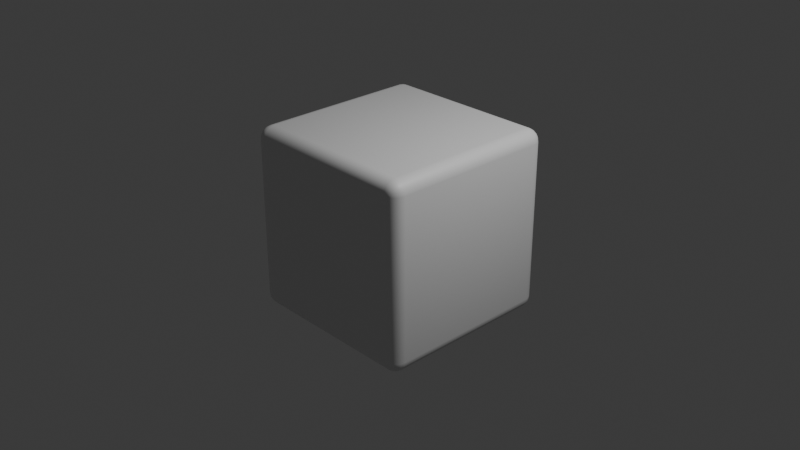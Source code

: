 # Source: roundedCube.blend  (saved by Blender 4.1.23; exported with 4.5.12 LTS)
import bpy
from mathutils import Matrix  # noqa: F401  (used for matrix-valued properties, if any)

bpy.ops.wm.read_factory_settings(use_empty=True)
scene = bpy.context.scene
scene.name = 'Scene'

# ---- collections
col_collection = bpy.data.collections.new('Collection'); scene.collection.children.link(col_collection)

# ---- materials (node trees are filled in below, after node groups)
mat_material = bpy.data.materials.new('Material')
mat_material.alpha_threshold = 0.0
mat_material.use_transparent_shadow = False
mat_material.roughness = 0.5
mat_material.line_color = (0.0, 0.0, 0.0, 1.0)

# ---- material node trees
mat_material.use_nodes = True; mat_material.node_tree.nodes.clear()
_N = mat_material.node_tree.nodes; _L = mat_material.node_tree.links
n0 = _N.new('ShaderNodeOutputMaterial'); n0.name = 'Material Output'; n0.location = (300, 300)
n1 = _N.new('ShaderNodeBsdfPrincipled'); n1.name = 'Principled BSDF'; n1.location = (10, 300)
n1.inputs[3].default_value = 1.45
_L.new(n1.outputs[0], n0.inputs[0])
n0.is_active_output = True

# ---- world
world_world = bpy.data.worlds.new('World'); scene.world = world_world
world_world.use_nodes = True; world_world.node_tree.nodes.clear()
_N = world_world.node_tree.nodes; _L = world_world.node_tree.links
n0 = _N.new('ShaderNodeOutputWorld'); n0.name = 'World Output'; n0.location = (300, 300)
n1 = _N.new('ShaderNodeBackground'); n1.name = 'Background'; n1.location = (10, 300)
n1.inputs[0].default_value = (0.05088, 0.05088, 0.05088, 1.0)
_L.new(n1.outputs[0], n0.inputs[0])
n0.is_active_output = True
world_world.color = (0.05088, 0.05088, 0.05088)
world_world.use_sun_shadow = False
world_world.sun_shadow_jitter_overblur = 0.0

# ---- cameras
cam_camera = bpy.data.cameras.new('Camera')
cam_camera.clip_end = 100.0
cam_camera.ortho_scale = 7.314

# ---- lights
light_light = bpy.data.lights.new('Light', 'POINT')
light_light.transmission_factor = 0.0
light_light.energy = 1000.0
light_light.shadow_soft_size = 0.1
light_light.shadow_maximum_resolution = 0.006
light_light.use_absolute_resolution = True

# ---- meshes
me_cube = bpy.data.meshes.new('Cube')
me_cube.from_pydata([(0.8626, 1.0, 0.8626), (0.8626, 0.8626, 1.0), (1.0, 0.8626, 0.8626), (0.8626, 0.9933, 0.9051), (0.8626, 0.9738, 0.9433), (0.9051, 0.9933, 0.8626), (0.9062, 0.9853, 0.9064), (0.9048, 0.9669, 0.9415), (0.9433, 0.9738, 0.8626), (0.9416, 0.9668, 0.9049), (0.9353, 0.9537, 0.9353), (0.9051, 0.8626, 0.9933), (0.9433, 0.8626, 0.9738), (0.8626, 0.9051, 0.9933), (0.9064, 0.9062, 0.9853), (0.9415, 0.9048, 0.9669), (0.8626, 0.9433, 0.9738), (0.9049, 0.9416, 0.9668), (0.9353, 0.9353, 0.9537), (0.9933, 0.9051, 0.8626), (0.9738, 0.9433, 0.8626), (0.9933, 0.8626, 0.9051), (0.9853, 0.9064, 0.9062), (0.9669, 0.9415, 0.9048), (0.9738, 0.8626, 0.9433), (0.9668, 0.9049, 0.9416), (0.9537, 0.9353, 0.9353), (0.8626, 0.8626, -1.0), (0.8626, 1.0, -0.8626), (1.0, 0.8626, -0.8626), (0.8626, 0.9051, -0.9933), (0.8626, 0.9433, -0.9738), (0.9051, 0.8626, -0.9933), (0.9062, 0.9064, -0.9853), (0.9048, 0.9415, -0.9669), (0.9433, 0.8626, -0.9738), (0.9416, 0.9049, -0.9668), (0.9353, 0.9353, -0.9537), (0.9051, 0.9933, -0.8626), (0.9433, 0.9738, -0.8626), (0.8626, 0.9933, -0.9051), (0.9064, 0.9853, -0.9062), (0.9415, 0.9669, -0.9048), (0.8626, 0.9738, -0.9433), (0.9049, 0.9668, -0.9416), (0.9353, 0.9537, -0.9353), (0.9933, 0.8626, -0.9051), (0.9738, 0.8626, -0.9433), (0.9933, 0.9051, -0.8626), (0.9853, 0.9062, -0.9064), (0.9669, 0.9048, -0.9415), (0.9738, 0.9433, -0.8626), (0.9668, 0.9416, -0.9049), (0.9537, 0.9353, -0.9353), (1.0, -0.8626, 0.8626), (0.8626, -0.8626, 1.0), (0.8626, -1.0, 0.8626), (0.9933, -0.8626, 0.9051), (0.9738, -0.8626, 0.9433), (0.9933, -0.9051, 0.8626), (0.9853, -0.9062, 0.9064), (0.9669, -0.9048, 0.9415), (0.9738, -0.9433, 0.8626), (0.9668, -0.9416, 0.9049), (0.9537, -0.9353, 0.9353), (0.8626, -0.9051, 0.9933), (0.8626, -0.9433, 0.9738), (0.9051, -0.8626, 0.9933), (0.9062, -0.9064, 0.9853), (0.9048, -0.9415, 0.9669), (0.9433, -0.8626, 0.9738), (0.9416, -0.9049, 0.9668), (0.9353, -0.9353, 0.9537), (0.9051, -0.9933, 0.8626), (0.9433, -0.9738, 0.8626), (0.8626, -0.9933, 0.9051), (0.9064, -0.9853, 0.9062), (0.9415, -0.9669, 0.9048), (0.8626, -0.9738, 0.9433), (0.9049, -0.9668, 0.9416), (0.9353, -0.9537, 0.9353), (1.0, -0.8626, -0.8626), (0.8626, -1.0, -0.8626), (0.8626, -0.8626, -1.0), (0.9933, -0.9051, -0.8626), (0.9738, -0.9433, -0.8626), (0.9933, -0.8626, -0.9051), (0.9853, -0.9064, -0.9062), (0.9669, -0.9415, -0.9048), (0.9738, -0.8626, -0.9433), (0.9668, -0.9049, -0.9416), (0.9537, -0.9353, -0.9353), (0.8626, -0.9933, -0.9051), (0.8626, -0.9738, -0.9433), (0.9051, -0.9933, -0.8626), (0.9062, -0.9853, -0.9064), (0.9048, -0.9669, -0.9415), (0.9433, -0.9738, -0.8626), (0.9416, -0.9668, -0.9049), (0.9353, -0.9537, -0.9353), (0.9051, -0.8626, -0.9933), (0.9433, -0.8626, -0.9738), (0.8626, -0.9051, -0.9933), (0.9064, -0.9062, -0.9853), (0.9415, -0.9048, -0.9669), (0.8626, -0.9433, -0.9738), (0.9049, -0.9416, -0.9668), (0.9353, -0.9353, -0.9537), (-0.8626, 1.0, 0.8626), (-1.0, 0.8626, 0.8626), (-0.8626, 0.8626, 1.0), (-0.9051, 0.9933, 0.8626), (-0.9433, 0.9738, 0.8626), (-0.8626, 0.9933, 0.9051), (-0.9064, 0.9853, 0.9062), (-0.9415, 0.9669, 0.9048), (-0.8626, 0.9738, 0.9433), (-0.9049, 0.9668, 0.9416), (-0.9353, 0.9537, 0.9353), (-0.9933, 0.8626, 0.9051), (-0.9738, 0.8626, 0.9433), (-0.9933, 0.9051, 0.8626), (-0.9853, 0.9062, 0.9064), (-0.9669, 0.9048, 0.9415), (-0.9738, 0.9433, 0.8626), (-0.9668, 0.9416, 0.9049), (-0.9537, 0.9353, 0.9353), (-0.8626, 0.9051, 0.9933), (-0.8626, 0.9433, 0.9738), (-0.9051, 0.8626, 0.9933), (-0.9062, 0.9064, 0.9853), (-0.9048, 0.9415, 0.9669), (-0.9433, 0.8626, 0.9738), (-0.9416, 0.9049, 0.9668), (-0.9353, 0.9353, 0.9537), (-1.0, 0.8626, -0.8626), (-0.8626, 1.0, -0.8626), (-0.8626, 0.8626, -1.0), (-0.9933, 0.9051, -0.8626), (-0.9738, 0.9433, -0.8626), (-0.9933, 0.8626, -0.9051), (-0.9853, 0.9064, -0.9062), (-0.9669, 0.9415, -0.9048), (-0.9738, 0.8626, -0.9433), (-0.9668, 0.9049, -0.9416), (-0.9537, 0.9353, -0.9353), (-0.8626, 0.9933, -0.9051), (-0.8626, 0.9738, -0.9433), (-0.9051, 0.9933, -0.8626), (-0.9062, 0.9853, -0.9064), (-0.9048, 0.9669, -0.9415), (-0.9433, 0.9738, -0.8626), (-0.9416, 0.9668, -0.9049), (-0.9353, 0.9537, -0.9353), (-0.9051, 0.8626, -0.9933), (-0.9433, 0.8626, -0.9738), (-0.8626, 0.9051, -0.9933), (-0.9064, 0.9062, -0.9853), (-0.9415, 0.9048, -0.9669), (-0.8626, 0.9433, -0.9738), (-0.9049, 0.9416, -0.9668), (-0.9353, 0.9353, -0.9537), (-1.0, -0.8626, 0.8626), (-0.8626, -1.0, 0.8626), (-0.8626, -0.8626, 1.0), (-0.9933, -0.9051, 0.8626), (-0.9738, -0.9433, 0.8626), (-0.9933, -0.8626, 0.9051), (-0.9853, -0.9064, 0.9062), (-0.9669, -0.9415, 0.9048), (-0.9738, -0.8626, 0.9433), (-0.9668, -0.9049, 0.9416), (-0.9537, -0.9353, 0.9353), (-0.8626, -0.9933, 0.9051), (-0.8626, -0.9738, 0.9433), (-0.9051, -0.9933, 0.8626), (-0.9062, -0.9853, 0.9064), (-0.9048, -0.9669, 0.9415), (-0.9433, -0.9738, 0.8626), (-0.9416, -0.9668, 0.9049), (-0.9353, -0.9537, 0.9353), (-0.9051, -0.8626, 0.9933), (-0.9433, -0.8626, 0.9738), (-0.8626, -0.9051, 0.9933), (-0.9064, -0.9062, 0.9853), (-0.9415, -0.9048, 0.9669), (-0.8626, -0.9433, 0.9738), (-0.9049, -0.9416, 0.9668), (-0.9353, -0.9353, 0.9537), (-0.8626, -0.8626, -1.0), (-0.8626, -1.0, -0.8626), (-1.0, -0.8626, -0.8626), (-0.8626, -0.9051, -0.9933), (-0.8626, -0.9433, -0.9738), (-0.9051, -0.8626, -0.9933), (-0.9062, -0.9064, -0.9853), (-0.9048, -0.9415, -0.9669), (-0.9433, -0.8626, -0.9738), (-0.9416, -0.9049, -0.9668), (-0.9353, -0.9353, -0.9537), (-0.9051, -0.9933, -0.8626), (-0.9433, -0.9738, -0.8626), (-0.8626, -0.9933, -0.9051), (-0.9064, -0.9853, -0.9062), (-0.9415, -0.9669, -0.9048), (-0.8626, -0.9738, -0.9433), (-0.9049, -0.9668, -0.9416), (-0.9353, -0.9537, -0.9353), (-0.9933, -0.8626, -0.9051), (-0.9738, -0.8626, -0.9433), (-0.9933, -0.9051, -0.8626), (-0.9853, -0.9062, -0.9064), (-0.9669, -0.9048, -0.9415), (-0.9738, -0.9433, -0.8626), (-0.9668, -0.9416, -0.9049), (-0.9537, -0.9353, -0.9353)], [], [(137, 27, 83, 189), (191, 162, 109, 135), (82, 56, 163, 190), (1, 110, 164, 55), (29, 2, 54, 81), (0, 3, 6, 5), (3, 4, 7, 6), (4, 16, 17, 7), (5, 6, 9, 8), (6, 7, 10, 9), (7, 17, 18, 10), (1, 11, 14, 13), (11, 12, 15, 14), (12, 24, 25, 15), (13, 14, 17, 16), (14, 15, 18, 17), (15, 25, 26, 18), (2, 19, 22, 21), (19, 20, 23, 22), (20, 8, 9, 23), (21, 22, 25, 24), (22, 23, 26, 25), (23, 9, 10, 26), (10, 18, 26), (27, 30, 33, 32), (30, 31, 34, 33), (31, 43, 44, 34), (32, 33, 36, 35), (33, 34, 37, 36), (34, 44, 45, 37), (28, 38, 41, 40), (38, 39, 42, 41), (39, 51, 52, 42), (40, 41, 44, 43), (41, 42, 45, 44), (42, 52, 53, 45), (29, 46, 49, 48), (46, 47, 50, 49), (47, 35, 36, 50), (48, 49, 52, 51), (49, 50, 53, 52), (50, 36, 37, 53), (37, 45, 53), (54, 57, 60, 59), (57, 58, 61, 60), (58, 70, 71, 61), (59, 60, 63, 62), (60, 61, 64, 63), (61, 71, 72, 64), (55, 65, 68, 67), (65, 66, 69, 68), (66, 78, 79, 69), (67, 68, 71, 70), (68, 69, 72, 71), (69, 79, 80, 72), (56, 73, 76, 75), (73, 74, 77, 76), (74, 62, 63, 77), (75, 76, 79, 78), (76, 77, 80, 79), (77, 63, 64, 80), (64, 72, 80), (81, 84, 87, 86), (84, 85, 88, 87), (85, 97, 98, 88), (86, 87, 90, 89), (87, 88, 91, 90), (88, 98, 99, 91), (82, 92, 95, 94), (92, 93, 96, 95), (93, 105, 106, 96), (94, 95, 98, 97), (95, 96, 99, 98), (96, 106, 107, 99), (83, 100, 103, 102), (100, 101, 104, 103), (101, 89, 90, 104), (102, 103, 106, 105), (103, 104, 107, 106), (104, 90, 91, 107), (91, 99, 107), (108, 111, 114, 113), (111, 112, 115, 114), (112, 124, 125, 115), (113, 114, 117, 116), (114, 115, 118, 117), (115, 125, 126, 118), (109, 119, 122, 121), (119, 120, 123, 122), (120, 132, 133, 123), (121, 122, 125, 124), (122, 123, 126, 125), (123, 133, 134, 126), (110, 127, 130, 129), (127, 128, 131, 130), (128, 116, 117, 131), (129, 130, 133, 132), (130, 131, 134, 133), (131, 117, 118, 134), (118, 126, 134), (135, 138, 141, 140), (138, 139, 142, 141), (139, 151, 152, 142), (140, 141, 144, 143), (141, 142, 145, 144), (142, 152, 153, 145), (136, 146, 149, 148), (146, 147, 150, 149), (147, 159, 160, 150), (148, 149, 152, 151), (149, 150, 153, 152), (150, 160, 161, 153), (137, 154, 157, 156), (154, 155, 158, 157), (155, 143, 144, 158), (156, 157, 160, 159), (157, 158, 161, 160), (158, 144, 145, 161), (145, 153, 161), (162, 165, 168, 167), (165, 166, 169, 168), (166, 178, 179, 169), (167, 168, 171, 170), (168, 169, 172, 171), (169, 179, 180, 172), (163, 173, 176, 175), (173, 174, 177, 176), (174, 186, 187, 177), (175, 176, 179, 178), (176, 177, 180, 179), (177, 187, 188, 180), (164, 181, 184, 183), (181, 182, 185, 184), (182, 170, 171, 185), (183, 184, 187, 186), (184, 185, 188, 187), (185, 171, 172, 188), (172, 180, 188), (189, 192, 195, 194), (192, 193, 196, 195), (193, 205, 206, 196), (194, 195, 198, 197), (195, 196, 199, 198), (196, 206, 207, 199), (190, 200, 203, 202), (200, 201, 204, 203), (201, 213, 214, 204), (202, 203, 206, 205), (203, 204, 207, 206), (204, 214, 215, 207), (191, 208, 211, 210), (208, 209, 212, 211), (209, 197, 198, 212), (210, 211, 214, 213), (211, 212, 215, 214), (212, 198, 199, 215), (199, 207, 215), (137, 189, 194, 154), (154, 194, 197, 155), (155, 197, 209, 143), (143, 209, 208, 140), (140, 208, 191, 135), (27, 137, 156, 30), (30, 156, 159, 31), (31, 159, 147, 43), (43, 147, 146, 40), (40, 146, 136, 28), (2, 29, 48, 19), (19, 48, 51, 20), (20, 51, 39, 8), (8, 39, 38, 5), (5, 38, 28, 0), (190, 163, 175, 200), (200, 175, 178, 201), (201, 178, 166, 213), (213, 166, 165, 210), (210, 165, 162, 191), (56, 82, 94, 73), (73, 94, 97, 74), (74, 97, 85, 62), (62, 85, 84, 59), (59, 84, 81, 54), (108, 136, 148, 111), (111, 148, 151, 112), (112, 151, 139, 124), (124, 139, 138, 121), (121, 138, 135, 109), (55, 164, 183, 65), (65, 183, 186, 66), (66, 186, 174, 78), (78, 174, 173, 75), (75, 173, 163, 56), (1, 55, 67, 11), (11, 67, 70, 12), (12, 70, 58, 24), (24, 58, 57, 21), (21, 57, 54, 2), (189, 83, 102, 192), (192, 102, 105, 193), (193, 105, 93, 205), (205, 93, 92, 202), (202, 92, 82, 190), (164, 110, 129, 181), (181, 129, 132, 182), (182, 132, 120, 170), (170, 120, 119, 167), (167, 119, 109, 162), (110, 1, 13, 127), (127, 13, 16, 128), (128, 16, 4, 116), (116, 4, 3, 113), (113, 3, 0, 108), (83, 27, 32, 100), (100, 32, 35, 101), (101, 35, 47, 89), (89, 47, 46, 86), (86, 46, 29, 81), (136, 108, 0, 28)])
me_cube.polygons.foreach_set('use_smooth', [True] * 218)
_uv = me_cube.uv_layers.new(name='UVMap')
_uv.uv.foreach_set('vector', [0.1422, 0.5172, 0.3578, 0.5172, 0.3578, 0.7328, 0.1422, 0.7328, 0.3922, 0.01718, 0.6078, 0.01718, 0.6078, 0.2328, 0.3922, 0.2328, 0.3922, 0.7672, 0.6078, 0.7672, 0.6078, 0.9828, 0.3922, 0.9828, 0.6422, 0.5172, 0.8578, 0.5172, 0.8578, 0.7328, 0.6422, 0.7328, 0.3922, 0.5172, 0.6078, 0.5172, 0.6078, 0.7328, 0.3922, 0.7328, 0.6078, 0.4828, 0.6131, 0.4828, 0.6133, 0.4883, 0.6078, 0.4881, 0.6131, 0.4828, 0.6179, 0.4828, 0.6177, 0.4881, 0.6133, 0.4883, 0.6179, 0.4828, 0.625, 0.4828, 0.625, 0.4881, 0.6177, 0.4881, 0.6078, 0.4881, 0.6133, 0.4883, 0.6131, 0.4927, 0.6078, 0.4929, 0.6133, 0.4883, 0.6177, 0.4881, 0.6169, 0.4919, 0.6131, 0.4927, 0.6177, 0.4881, 0.625, 0.4881, 0.625, 0.4919, 0.6169, 0.4919, 0.6422, 0.5172, 0.6369, 0.5172, 0.6367, 0.5117, 0.6422, 0.5119, 0.6369, 0.5172, 0.6321, 0.5172, 0.6323, 0.5119, 0.6367, 0.5117, 0.6321, 0.5172, 0.6179, 0.5172, 0.6177, 0.5119, 0.6323, 0.5119, 0.6422, 0.5119, 0.6367, 0.5117, 0.6369, 0.5, 0.6422, 0.5, 0.6367, 0.5117, 0.6323, 0.5119, 0.6331, 0.5, 0.6369, 0.5, 0.6323, 0.5119, 0.6177, 0.5119, 0.6169, 0.5081, 0.6331, 0.5, 0.6078, 0.5172, 0.6078, 0.5119, 0.6133, 0.5117, 0.6131, 0.5172, 0.6078, 0.5119, 0.6078, 0.5071, 0.6131, 0.5073, 0.6133, 0.5117, 0.6078, 0.5071, 0.6078, 0.4929, 0.6131, 0.4927, 0.6131, 0.5073, 0.6131, 0.5172, 0.6133, 0.5117, 0.6177, 0.5119, 0.6179, 0.5172, 0.6133, 0.5117, 0.6131, 0.5073, 0.6169, 0.5081, 0.6177, 0.5119, 0.6131, 0.5073, 0.6131, 0.4927, 0.6169, 0.4919, 0.6169, 0.5081, 0.6169, 0.4919, 0.625, 0.4919, 0.6169, 0.4942, 0.3578, 0.5172, 0.3578, 0.5119, 0.3633, 0.5117, 0.3631, 0.5172, 0.3578, 0.5119, 0.3578, 0.5071, 0.3631, 0.5073, 0.3633, 0.5117, 0.3578, 0.5071, 0.3578, 0.5, 0.3631, 0.5, 0.3631, 0.5073, 0.3631, 0.5172, 0.3633, 0.5117, 0.3677, 0.5119, 0.3679, 0.5172, 0.3633, 0.5117, 0.3631, 0.5073, 0.3669, 0.5081, 0.3677, 0.5119, 0.3631, 0.5073, 0.3631, 0.5, 0.3669, 0.5, 0.3669, 0.5081, 0.3922, 0.4828, 0.3922, 0.4881, 0.3867, 0.4883, 0.3869, 0.4828, 0.3922, 0.4881, 0.3922, 0.4929, 0.3869, 0.4927, 0.3867, 0.4883, 0.3922, 0.4929, 0.3922, 0.5071, 0.3869, 0.5073, 0.3869, 0.4927, 0.3869, 0.4828, 0.3867, 0.4883, 0.375, 0.4881, 0.375, 0.4828, 0.3867, 0.4883, 0.3869, 0.4927, 0.375, 0.4919, 0.375, 0.4881, 0.3869, 0.4927, 0.3869, 0.5073, 0.3831, 0.5081, 0.375, 0.4919, 0.3922, 0.5172, 0.3869, 0.5172, 0.3867, 0.5117, 0.3922, 0.5119, 0.3869, 0.5172, 0.3821, 0.5172, 0.3823, 0.5119, 0.3867, 0.5117, 0.3821, 0.5172, 0.3679, 0.5172, 0.3677, 0.5119, 0.3823, 0.5119, 0.3922, 0.5119, 0.3867, 0.5117, 0.3869, 0.5073, 0.3922, 0.5071, 0.3867, 0.5117, 0.3823, 0.5119, 0.3831, 0.5081, 0.3869, 0.5073, 0.3823, 0.5119, 0.3677, 0.5119, 0.3669, 0.5081, 0.3831, 0.5081, 0.3669, 0.5081, 0.3669, 0.5, 0.3692, 0.5081, 0.6078, 0.7328, 0.6131, 0.7328, 0.6133, 0.7383, 0.6078, 0.7381, 0.6131, 0.7328, 0.6179, 0.7328, 0.6177, 0.7381, 0.6133, 0.7383, 0.6179, 0.7328, 0.6321, 0.7328, 0.6323, 0.7381, 0.6177, 0.7381, 0.6078, 0.7381, 0.6133, 0.7383, 0.6131, 0.7427, 0.6078, 0.7429, 0.6133, 0.7383, 0.6177, 0.7381, 0.6169, 0.7419, 0.6131, 0.7427, 0.6177, 0.7381, 0.6323, 0.7381, 0.6331, 0.75, 0.6169, 0.7419, 0.6422, 0.7328, 0.6422, 0.7381, 0.6367, 0.7383, 0.6369, 0.7328, 0.6422, 0.7381, 0.6422, 0.75, 0.6369, 0.75, 0.6367, 0.7383, 0.625, 0.7672, 0.6179, 0.7672, 0.6177, 0.7619, 0.625, 0.7619, 0.6369, 0.7328, 0.6367, 0.7383, 0.6323, 0.7381, 0.6321, 0.7328, 0.6367, 0.7383, 0.6369, 0.75, 0.6331, 0.75, 0.6323, 0.7381, 0.625, 0.7619, 0.6177, 0.7619, 0.6169, 0.7581, 0.625, 0.7581, 0.6078, 0.7672, 0.6078, 0.7619, 0.6133, 0.7617, 0.6131, 0.7672, 0.6078, 0.7619, 0.6078, 0.7571, 0.6131, 0.7573, 0.6133, 0.7617, 0.6078, 0.7571, 0.6078, 0.7429, 0.6131, 0.7427, 0.6131, 0.7573, 0.6131, 0.7672, 0.6133, 0.7617, 0.6177, 0.7619, 0.6179, 0.7672, 0.6133, 0.7617, 0.6131, 0.7573, 0.6169, 0.7581, 0.6177, 0.7619, 0.6131, 0.7573, 0.6131, 0.7427, 0.6169, 0.7419, 0.6169, 0.7581, 0.6169, 0.7558, 0.625, 0.7581, 0.6169, 0.7581, 0.3922, 0.7328, 0.3922, 0.7381, 0.3867, 0.7383, 0.3869, 0.7328, 0.3922, 0.7381, 0.3922, 0.7429, 0.3869, 0.7427, 0.3867, 0.7383, 0.3922, 0.7429, 0.3922, 0.7571, 0.3869, 0.7573, 0.3869, 0.7427, 0.3869, 0.7328, 0.3867, 0.7383, 0.3823, 0.7381, 0.3821, 0.7328, 0.3867, 0.7383, 0.3869, 0.7427, 0.3831, 0.7419, 0.3823, 0.7381, 0.3869, 0.7427, 0.3869, 0.7573, 0.375, 0.7581, 0.3831, 0.7419, 0.3922, 0.7672, 0.3869, 0.7672, 0.3867, 0.7617, 0.3922, 0.7619, 0.3869, 0.7672, 0.375, 0.7672, 0.375, 0.7619, 0.3867, 0.7617, 0.3578, 0.75, 0.3578, 0.7429, 0.3631, 0.7427, 0.3631, 0.75, 0.3922, 0.7619, 0.3867, 0.7617, 0.3869, 0.7573, 0.3922, 0.7571, 0.3867, 0.7617, 0.375, 0.7619, 0.375, 0.7581, 0.3869, 0.7573, 0.3631, 0.75, 0.3631, 0.7427, 0.3669, 0.7419, 0.3669, 0.75, 0.3578, 0.7328, 0.3631, 0.7328, 0.3633, 0.7383, 0.3578, 0.7381, 0.3631, 0.7328, 0.3679, 0.7328, 0.3677, 0.7381, 0.3633, 0.7383, 0.3679, 0.7328, 0.3821, 0.7328, 0.3823, 0.7381, 0.3677, 0.7381, 0.3578, 0.7381, 0.3633, 0.7383, 0.3631, 0.7427, 0.3578, 0.7429, 0.3633, 0.7383, 0.3677, 0.7381, 0.3669, 0.7419, 0.3631, 0.7427, 0.3677, 0.7381, 0.3823, 0.7381, 0.3831, 0.7419, 0.3669, 0.7419, 0.3692, 0.7419, 0.3669, 0.75, 0.3669, 0.7419, 0.6078, 0.2672, 0.6078, 0.2619, 0.6133, 0.2617, 0.6131, 0.2672, 0.6078, 0.2619, 0.6078, 0.2571, 0.6131, 0.2573, 0.6133, 0.2617, 0.6078, 0.2571, 0.6078, 0.2429, 0.6131, 0.2427, 0.6131, 0.2573, 0.6131, 0.2672, 0.6133, 0.2617, 0.6177, 0.2619, 0.6179, 0.2672, 0.6133, 0.2617, 0.6131, 0.2573, 0.6169, 0.2581, 0.6177, 0.2619, 0.6131, 0.2573, 0.6131, 0.2427, 0.6169, 0.2419, 0.6169, 0.2581, 0.6078, 0.2328, 0.6131, 0.2328, 0.6133, 0.2383, 0.6078, 0.2381, 0.6131, 0.2328, 0.6179, 0.2328, 0.6177, 0.2381, 0.6133, 0.2383, 0.6179, 0.2328, 0.625, 0.2328, 0.625, 0.2381, 0.6177, 0.2381, 0.6078, 0.2381, 0.6133, 0.2383, 0.6131, 0.2427, 0.6078, 0.2429, 0.6133, 0.2383, 0.6177, 0.2381, 0.6169, 0.2419, 0.6131, 0.2427, 0.6177, 0.2381, 0.625, 0.2381, 0.625, 0.2419, 0.6169, 0.2419, 0.8578, 0.5172, 0.8578, 0.5119, 0.8633, 0.5117, 0.8631, 0.5172, 0.8578, 0.5119, 0.8578, 0.5, 0.8631, 0.5, 0.8633, 0.5117, 0.625, 0.2672, 0.6179, 0.2672, 0.6177, 0.2619, 0.625, 0.2619, 0.8631, 0.5172, 0.8633, 0.5117, 0.875, 0.5119, 0.875, 0.5172, 0.8633, 0.5117, 0.8631, 0.5, 0.875, 0.5081, 0.875, 0.5119, 0.625, 0.2619, 0.6177, 0.2619, 0.6169, 0.2581, 0.625, 0.25, 0.6169, 0.2442, 0.6169, 0.2419, 0.625, 0.2419, 0.3922, 0.2328, 0.3922, 0.2381, 0.3867, 0.2383, 0.3869, 0.2328, 0.3922, 0.2381, 0.3922, 0.2429, 0.3869, 0.2427, 0.3867, 0.2383, 0.3922, 0.2429, 0.3922, 0.2571, 0.3869, 0.2573, 0.3869, 0.2427, 0.3869, 0.2328, 0.3867, 0.2383, 0.375, 0.2381, 0.375, 0.2328, 0.3867, 0.2383, 0.3869, 0.2427, 0.375, 0.2419, 0.375, 0.2381, 0.3869, 0.2427, 0.3869, 0.2573, 0.375, 0.2581, 0.375, 0.2419, 0.3922, 0.2672, 0.3869, 0.2672, 0.3867, 0.2617, 0.3922, 0.2619, 0.3869, 0.2672, 0.375, 0.2672, 0.375, 0.2619, 0.3867, 0.2617, 0.1422, 0.5, 0.1422, 0.5071, 0.1369, 0.5073, 0.1369, 0.5, 0.3922, 0.2619, 0.3867, 0.2617, 0.3869, 0.2573, 0.3922, 0.2571, 0.3867, 0.2617, 0.375, 0.2619, 0.375, 0.2581, 0.3869, 0.2573, 0.1369, 0.5, 0.1369, 0.5073, 0.1331, 0.5081, 0.1331, 0.5, 0.1422, 0.5172, 0.1369, 0.5172, 0.1367, 0.5117, 0.1422, 0.5119, 0.1369, 0.5172, 0.1321, 0.5172, 0.1323, 0.5119, 0.1367, 0.5117, 0.1321, 0.5172, 0.125, 0.5172, 0.125, 0.5119, 0.1323, 0.5119, 0.1422, 0.5119, 0.1367, 0.5117, 0.1369, 0.5073, 0.1422, 0.5071, 0.1367, 0.5117, 0.1323, 0.5119, 0.1331, 0.5081, 0.1369, 0.5073, 0.1323, 0.5119, 0.125, 0.5119, 0.125, 0.5081, 0.1331, 0.5081, 0.125, 0.5081, 0.1331, 0.5, 0.1331, 0.5081, 0.6078, 0.01718, 0.6078, 0.01187, 0.6133, 0.0117, 0.6131, 0.01718, 0.6078, 0.01187, 0.6078, 0.007082, 0.6131, 0.007315, 0.6133, 0.0117, 0.6078, 0.007082, 0.6078, 0.0, 0.6131, 0.0, 0.6131, 0.007315, 0.6131, 0.01718, 0.6133, 0.0117, 0.6177, 0.01189, 0.6179, 0.01718, 0.6133, 0.0117, 0.6131, 0.007315, 0.6169, 0.008088, 0.6177, 0.01189, 0.6131, 0.007315, 0.6131, 0.0, 0.6169, 0.0, 0.6169, 0.008088, 0.6078, 0.9828, 0.6131, 0.9828, 0.6133, 0.9883, 0.6078, 0.9881, 0.6131, 0.9828, 0.6179, 0.9828, 0.6177, 0.9881, 0.6133, 0.9883, 0.6179, 0.9828, 0.625, 0.9828, 0.625, 0.9881, 0.6177, 0.9881, 0.6078, 0.9881, 0.6133, 0.9883, 0.6131, 1.0, 0.6078, 1.0, 0.6133, 0.9883, 0.6177, 0.9881, 0.6169, 1.0, 0.6131, 1.0, 0.6177, 0.9881, 0.625, 0.9881, 0.625, 1.0, 0.6169, 1.0, 0.8578, 0.7328, 0.8631, 0.7328, 0.8633, 0.7383, 0.8578, 0.7381, 0.8631, 0.7328, 0.875, 0.7328, 0.875, 0.7381, 0.8633, 0.7383, 0.625, 0.01718, 0.6179, 0.01718, 0.6177, 0.01189, 0.625, 0.0119, 0.8578, 0.7381, 0.8633, 0.7383, 0.8631, 0.75, 0.8578, 0.75, 0.8633, 0.7383, 0.875, 0.7381, 0.875, 0.7419, 0.8631, 0.75, 0.625, 0.0119, 0.6177, 0.01189, 0.6169, 0.008088, 0.625, 0.008088, 0.6169, 0.008088, 0.6169, 0.0, 0.625, 0.008088, 0.1422, 0.7328, 0.1422, 0.7381, 0.1367, 0.7383, 0.1369, 0.7328, 0.1422, 0.7381, 0.1422, 0.7429, 0.1369, 0.7427, 0.1367, 0.7383, 0.1422, 0.7429, 0.1422, 0.75, 0.1369, 0.75, 0.1369, 0.7427, 0.1369, 0.7328, 0.1367, 0.7383, 0.1323, 0.7381, 0.1321, 0.7328, 0.1367, 0.7383, 0.1369, 0.7427, 0.1331, 0.7419, 0.1323, 0.7381, 0.1369, 0.7427, 0.1369, 0.75, 0.1331, 0.75, 0.1331, 0.7419, 0.3922, 0.9828, 0.3922, 0.9881, 0.3867, 0.9883, 0.3869, 0.9828, 0.3922, 0.9881, 0.3922, 1.0, 0.3869, 1.0, 0.3867, 0.9883, 0.3922, 0.0, 0.3922, 0.007082, 0.3869, 0.007306, 0.3869, 0.0, 0.3869, 0.9828, 0.3867, 0.9883, 0.375, 0.9881, 0.375, 0.9828, 0.3867, 0.9883, 0.3869, 1.0, 0.375, 0.9919, 0.375, 0.9881, 0.3869, 0.0, 0.3869, 0.007306, 0.375, 0.008088, 0.375, 0.0, 0.3922, 0.01718, 0.3869, 0.01718, 0.3867, 0.01173, 0.3922, 0.01187, 0.3869, 0.01718, 0.375, 0.01718, 0.375, 0.0119, 0.3867, 0.01173, 0.125, 0.7328, 0.1321, 0.7328, 0.1323, 0.7381, 0.125, 0.7381, 0.3922, 0.01187, 0.3867, 0.01173, 0.3869, 0.007306, 0.3922, 0.007082, 0.3867, 0.01173, 0.375, 0.0119, 0.375, 0.008088, 0.3869, 0.007306, 0.125, 0.7381, 0.1323, 0.7381, 0.1331, 0.7419, 0.125, 0.7419, 0.1331, 0.7419, 0.1331, 0.75, 0.125, 0.7419, 0.1422, 0.5172, 0.1422, 0.7328, 0.1369, 0.7328, 0.1369, 0.5172, 0.1369, 0.5172, 0.1369, 0.7328, 0.1321, 0.7328, 0.1321, 0.5172, 0.1321, 0.5172, 0.1321, 0.7328, 0.125, 0.7328, 0.125, 0.5172, 0.375, 0.2328, 0.375, 0.01718, 0.3869, 0.01718, 0.3869, 0.2328, 0.3869, 0.2328, 0.3869, 0.01718, 0.3922, 0.01718, 0.3922, 0.2328, 0.3578, 0.5172, 0.1422, 0.5172, 0.1422, 0.5119, 0.3578, 0.5119, 0.3578, 0.5119, 0.1422, 0.5119, 0.1422, 0.5071, 0.3578, 0.5071, 0.3578, 0.5071, 0.1422, 0.5071, 0.1422, 0.5, 0.3578, 0.5, 0.375, 0.4828, 0.375, 0.2672, 0.3869, 0.2672, 0.3869, 0.4828, 0.3869, 0.4828, 0.3869, 0.2672, 0.3922, 0.2672, 0.3922, 0.4828, 0.6078, 0.5172, 0.3922, 0.5172, 0.3922, 0.5119, 0.6078, 0.5119, 0.6078, 0.5119, 0.3922, 0.5119, 0.3922, 0.5071, 0.6078, 0.5071, 0.6078, 0.5071, 0.3922, 0.5071, 0.3922, 0.4929, 0.6078, 0.4929, 0.6078, 0.4929, 0.3922, 0.4929, 0.3922, 0.4881, 0.6078, 0.4881, 0.6078, 0.4881, 0.3922, 0.4881, 0.3922, 0.4828, 0.6078, 0.4828, 0.3922, 0.9828, 0.6078, 0.9828, 0.6078, 0.9881, 0.3922, 0.9881, 0.3922, 0.9881, 0.6078, 0.9881, 0.6078, 1.0, 0.3922, 1.0, 0.3922, 0.0, 0.6078, 0.0, 0.6078, 0.007082, 0.3922, 0.007082, 0.3922, 0.007082, 0.6078, 0.007082, 0.6078, 0.01187, 0.3922, 0.01187, 0.3922, 0.01187, 0.6078, 0.01187, 0.6078, 0.01718, 0.3922, 0.01718, 0.6078, 0.7672, 0.3922, 0.7672, 0.3922, 0.7619, 0.6078, 0.7619, 0.6078, 0.7619, 0.3922, 0.7619, 0.3922, 0.7571, 0.6078, 0.7571, 0.6078, 0.7571, 0.3922, 0.7571, 0.3922, 0.7429, 0.6078, 0.7429, 0.6078, 0.7429, 0.3922, 0.7429, 0.3922, 0.7381, 0.6078, 0.7381, 0.6078, 0.7381, 0.3922, 0.7381, 0.3922, 0.7328, 0.6078, 0.7328, 0.6078, 0.2672, 0.3922, 0.2672, 0.3922, 0.2619, 0.6078, 0.2619, 0.6078, 0.2619, 0.3922, 0.2619, 0.3922, 0.2571, 0.6078, 0.2571, 0.6078, 0.2571, 0.3922, 0.2571, 0.3922, 0.2429, 0.6078, 0.2429, 0.6078, 0.2429, 0.3922, 0.2429, 0.3922, 0.2381, 0.6078, 0.2381, 0.6078, 0.2381, 0.3922, 0.2381, 0.3922, 0.2328, 0.6078, 0.2328, 0.6422, 0.7328, 0.8578, 0.7328, 0.8578, 0.7381, 0.6422, 0.7381, 0.6422, 0.7381, 0.8578, 0.7381, 0.8578, 0.75, 0.6422, 0.75, 0.625, 0.7672, 0.625, 0.9828, 0.6179, 0.9828, 0.6179, 0.7672, 0.6179, 0.7672, 0.6179, 0.9828, 0.6131, 0.9828, 0.6131, 0.7672, 0.6131, 0.7672, 0.6131, 0.9828, 0.6078, 0.9828, 0.6078, 0.7672, 0.6422, 0.5172, 0.6422, 0.7328, 0.6369, 0.7328, 0.6369, 0.5172, 0.6369, 0.5172, 0.6369, 0.7328, 0.6321, 0.7328, 0.6321, 0.5172, 0.6321, 0.5172, 0.6321, 0.7328, 0.6179, 0.7328, 0.6179, 0.5172, 0.6179, 0.5172, 0.6179, 0.7328, 0.6131, 0.7328, 0.6131, 0.5172, 0.6131, 0.5172, 0.6131, 0.7328, 0.6078, 0.7328, 0.6078, 0.5172, 0.1422, 0.7328, 0.3578, 0.7328, 0.3578, 0.7381, 0.1422, 0.7381, 0.1422, 0.7381, 0.3578, 0.7381, 0.3578, 0.7429, 0.1422, 0.7429, 0.1422, 0.7429, 0.3578, 0.7429, 0.3578, 0.75, 0.1422, 0.75, 0.375, 0.9828, 0.375, 0.7672, 0.3869, 0.7672, 0.3869, 0.9828, 0.3869, 0.9828, 0.3869, 0.7672, 0.3922, 0.7672, 0.3922, 0.9828, 0.8578, 0.7328, 0.8578, 0.5172, 0.8631, 0.5172, 0.8631, 0.7328, 0.8631, 0.7328, 0.8631, 0.5172, 0.875, 0.5172, 0.875, 0.7328, 0.625, 0.01718, 0.625, 0.2328, 0.6179, 0.2328, 0.6179, 0.01718, 0.6179, 0.01718, 0.6179, 0.2328, 0.6131, 0.2328, 0.6131, 0.01718, 0.6131, 0.01718, 0.6131, 0.2328, 0.6078, 0.2328, 0.6078, 0.01718, 0.8578, 0.5172, 0.6422, 0.5172, 0.6422, 0.5119, 0.8578, 0.5119, 0.8578, 0.5119, 0.6422, 0.5119, 0.6422, 0.5, 0.8578, 0.5, 0.625, 0.2672, 0.625, 0.4828, 0.6179, 0.4828, 0.6179, 0.2672, 0.6179, 0.2672, 0.6179, 0.4828, 0.6131, 0.4828, 0.6131, 0.2672, 0.6131, 0.2672, 0.6131, 0.4828, 0.6078, 0.4828, 0.6078, 0.2672, 0.3578, 0.7328, 0.3578, 0.5172, 0.3631, 0.5172, 0.3631, 0.7328, 0.3631, 0.7328, 0.3631, 0.5172, 0.3679, 0.5172, 0.3679, 0.7328, 0.3679, 0.7328, 0.3679, 0.5172, 0.3821, 0.5172, 0.3821, 0.7328, 0.3821, 0.7328, 0.3821, 0.5172, 0.3869, 0.5172, 0.3869, 0.7328, 0.3869, 0.7328, 0.3869, 0.5172, 0.3922, 0.5172, 0.3922, 0.7328, 0.3922, 0.2672, 0.6078, 0.2672, 0.6078, 0.4828, 0.3922, 0.4828])
me_cube.materials.append(mat_material)
me_cube.use_mirror_vertex_groups = False
me_cube.update()

# ---- objects
ob_cube = bpy.data.objects.new('Cube', me_cube)
ob_light = bpy.data.objects.new('Light', light_light)
ob_camera = bpy.data.objects.new('Camera', cam_camera)

# ---- transforms, parenting, visibility, modifiers, constraints
ob_cube.location = (0.0, 0.0, 0.0)
ob_cube.lock_rotations_4d = False
ob_cube.empty_display_type = 'ARROWS'
ob_cube.lineart.crease_threshold = 0.0
ob_light.location = (4.076, 1.005, 5.904)
ob_light.rotation_euler = (0.6503, 0.05522, 1.866)
ob_light.lock_rotations_4d = False
ob_light.empty_display_type = 'ARROWS'
ob_light.color = (0.0, 0.0, 0.0, 0.0)
ob_light.lineart.crease_threshold = 0.0
ob_camera.location = (7.359, -6.926, 4.958)
ob_camera.rotation_euler = (1.109, 0.0, 0.8149)
ob_camera.lock_rotations_4d = False
ob_camera.empty_display_type = 'ARROWS'
ob_camera.color = (0.0, 0.0, 0.0, 0.0)
ob_camera.display_type = 'WIRE'
ob_camera.lineart.crease_threshold = 0.0

# ---- collection membership
col_collection.objects.link(ob_cube)
col_collection.objects.link(ob_light)
col_collection.objects.link(ob_camera)

# ---- scene / render settings (as saved in the file)
scene.camera = ob_camera
scene.frame_start = 1; scene.frame_end = 250; scene.frame_set(1)
scene.render.engine = 'BLENDER_EEVEE_NEXT'
scene.cycles.sampling_pattern = 'TABULATED_SOBOL'
scene.eevee.ray_tracing_options.trace_max_roughness = 0.0
bpy.context.view_layer.update()
